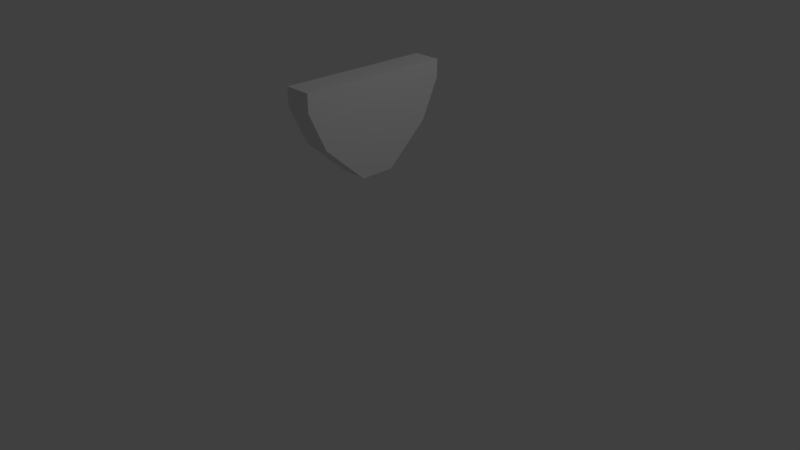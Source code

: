 # Source: halfCover.blend  (saved by Blender 2.79.0; exported with 4.5.12 LTS)
import bpy
from mathutils import Matrix  # noqa: F401  (used for matrix-valued properties, if any)

bpy.ops.wm.read_factory_settings(use_empty=True)
scene = bpy.context.scene
scene.name = 'Scene'

# ---- collections
col_collection_1 = bpy.data.collections.new('Collection 1'); scene.collection.children.link(col_collection_1)

# ---- materials (node trees are filled in below, after node groups)
mat_material = bpy.data.materials.new('Material')
mat_material.alpha_threshold = 0.0
mat_material.use_transparent_shadow = False
mat_material.roughness = 0.5
mat_material.line_color = (0.0, 0.0, 0.0, 1.0)

# ---- material node trees

# ---- world
world_world = bpy.data.worlds.new('World'); scene.world = world_world
world_world.color = (0.05088, 0.05088, 0.05088)
world_world.use_sun_shadow = False
world_world.sun_shadow_jitter_overblur = 0.0
world_world.cycles.sampling_method = 'MANUAL'

# ---- cameras
cam_camera = bpy.data.cameras.new('Camera')
cam_camera.clip_end = 100.0
cam_camera.lens = 35.0
cam_camera.sensor_width = 32.0
cam_camera.sensor_height = 18.0
cam_camera.ortho_scale = 7.314
cam_camera.dof.focus_distance = 0.0
cam_camera.dof.aperture_fstop = 128.0

# ---- lights
light_lamp = bpy.data.lights.new('Lamp', 'POINT')
light_lamp.transmission_factor = 0.0
light_lamp.cutoff_distance = 30.0
light_lamp.energy = 100.0
light_lamp.shadow_buffer_clip_start = 1.001
light_lamp.shadow_soft_size = 0.1
light_lamp.shadow_maximum_resolution = 0.006
light_lamp.use_absolute_resolution = True

# ---- meshes
me_cube = bpy.data.meshes.new('Cube')
me_cube.from_pydata([(0.1785, 0.2251, -1.825), (0.1785, -0.2251, -1.825), (-0.1785, -0.2251, -1.825), (-0.1785, 0.2251, -1.825), (0.1785, 1.0, -0.5961), (0.1785, -1.0, -0.5961), (-0.1785, -1.0, -0.5961), (-0.1785, 1.0, -0.5961), (0.1785, 1.0, -0.8246), (0.1785, -1.0, -0.8246), (-0.1785, -1.0, -0.8246), (-0.1785, 1.0, -0.8246), (0.1785, 0.7692, -1.325), (0.1785, -0.7692, -1.325), (-0.1785, -0.7692, -1.325), (-0.1785, 0.7692, -1.325)], [], [(0, 1, 2, 3), (4, 7, 6, 5), (8, 4, 5, 9), (9, 5, 6, 10), (10, 6, 7, 11), (12, 0, 3, 15), (4, 8, 11, 7), (14, 10, 11, 15), (13, 9, 10, 14), (12, 8, 9, 13), (0, 12, 13, 1), (1, 13, 14, 2), (2, 14, 15, 3), (8, 12, 15, 11)])
me_cube.materials.append(mat_material)
me_cube.use_remesh_preserve_volume = False
me_cube.use_remesh_preserve_attributes = False
me_cube.use_mirror_vertex_groups = False
me_cube.update()

# ---- objects
ob_cube = bpy.data.objects.new('Cube', me_cube)
ob_lamp = bpy.data.objects.new('Lamp', light_lamp)
ob_camera = bpy.data.objects.new('Camera', cam_camera)

# ---- transforms, parenting, visibility, modifiers, constraints
ob_cube.location = (0.0, 0.0, 3.0)
ob_cube.lock_rotations_4d = False
ob_cube.empty_display_type = 'ARROWS'
ob_cube.lineart.crease_threshold = 0.0
ob_lamp.location = (4.076, 1.005, 5.904)
ob_lamp.rotation_euler = (0.6503, 0.05522, 1.866)
ob_lamp.lock_rotations_4d = False
ob_lamp.empty_display_type = 'ARROWS'
ob_lamp.color = (0.0, 0.0, 0.0, 0.0)
ob_lamp.lineart.crease_threshold = 0.0
ob_camera.location = (7.481, -6.508, 5.344)
ob_camera.rotation_euler = (1.109, 0.0, 0.8149)
ob_camera.lock_rotations_4d = False
ob_camera.empty_display_type = 'ARROWS'
ob_camera.color = (0.0, 0.0, 0.0, 0.0)
ob_camera.display_type = 'WIRE'
ob_camera.lineart.crease_threshold = 0.0

# ---- collection membership
col_collection_1.objects.link(ob_cube)
col_collection_1.objects.link(ob_lamp)
col_collection_1.objects.link(ob_camera)

# ---- scene / render settings (as saved in the file)
scene.camera = ob_camera
scene.frame_start = 1; scene.frame_end = 250; scene.frame_set(1)
scene.render.engine = 'BLENDER_EEVEE_NEXT'
scene.render.resolution_percentage = 50
scene.render.dither_intensity = 0.0
scene.cycles.use_denoising = False
scene.cycles.samples = 128
scene.cycles.sampling_pattern = 'TABULATED_SOBOL'
scene.cycles.use_adaptive_sampling = False
scene.cycles.use_light_tree = False
scene.cycles.blur_glossy = 0.0
scene.cycles.sample_clamp_indirect = 0.0
scene.view_settings.view_transform = 'Standard'
bpy.context.view_layer.update()
